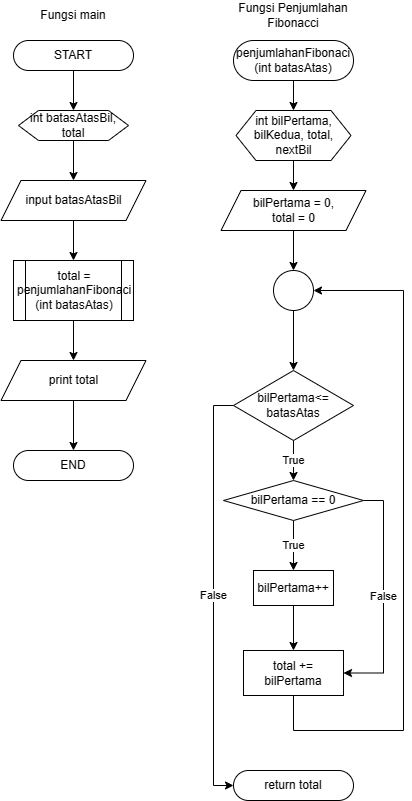

The diagram above was exported from draw.io. Its source (the exported page's mxGraphModel, read from the mxfile embedded in the PNG):
<mxGraphModel dx="1400" dy="615" grid="1" gridSize="10" guides="1" tooltips="1" connect="1" arrows="1" fold="1" page="1" pageScale="1" pageWidth="827" pageHeight="1169" math="0" shadow="0">
  <root>
    <mxCell id="0" />
    <mxCell id="1" parent="0" />
    <mxCell id="2WEYH4_YWILN1Wy5Z6Cz-8" value="" style="edgeStyle=orthogonalEdgeStyle;rounded=0;orthogonalLoop=1;jettySize=auto;html=1;" edge="1" parent="1" source="2WEYH4_YWILN1Wy5Z6Cz-1" target="2WEYH4_YWILN1Wy5Z6Cz-4">
      <mxGeometry relative="1" as="geometry" />
    </mxCell>
    <mxCell id="2WEYH4_YWILN1Wy5Z6Cz-1" value="START" style="rounded=1;whiteSpace=wrap;html=1;arcSize=50;" vertex="1" parent="1">
      <mxGeometry x="60" y="90" width="120" height="30" as="geometry" />
    </mxCell>
    <mxCell id="2WEYH4_YWILN1Wy5Z6Cz-2" value="END" style="rounded=1;whiteSpace=wrap;html=1;arcSize=50;" vertex="1" parent="1">
      <mxGeometry x="60" y="500" width="120" height="30" as="geometry" />
    </mxCell>
    <mxCell id="2WEYH4_YWILN1Wy5Z6Cz-3" value="Fungsi main" style="text;html=1;strokeColor=none;fillColor=none;align=center;verticalAlign=middle;whiteSpace=wrap;rounded=0;" vertex="1" parent="1">
      <mxGeometry x="70" y="50" width="100" height="30" as="geometry" />
    </mxCell>
    <mxCell id="2WEYH4_YWILN1Wy5Z6Cz-9" value="" style="edgeStyle=orthogonalEdgeStyle;rounded=0;orthogonalLoop=1;jettySize=auto;html=1;" edge="1" parent="1" source="2WEYH4_YWILN1Wy5Z6Cz-4" target="2WEYH4_YWILN1Wy5Z6Cz-5">
      <mxGeometry relative="1" as="geometry" />
    </mxCell>
    <mxCell id="2WEYH4_YWILN1Wy5Z6Cz-4" value="int batasAtasBil, total" style="shape=hexagon;perimeter=hexagonPerimeter2;whiteSpace=wrap;html=1;fixedSize=1;" vertex="1" parent="1">
      <mxGeometry x="65" y="160" width="110" height="30" as="geometry" />
    </mxCell>
    <mxCell id="2WEYH4_YWILN1Wy5Z6Cz-10" value="" style="edgeStyle=orthogonalEdgeStyle;rounded=0;orthogonalLoop=1;jettySize=auto;html=1;" edge="1" parent="1" source="2WEYH4_YWILN1Wy5Z6Cz-5" target="2WEYH4_YWILN1Wy5Z6Cz-6">
      <mxGeometry relative="1" as="geometry" />
    </mxCell>
    <mxCell id="2WEYH4_YWILN1Wy5Z6Cz-5" value="input batasAtasBil" style="shape=parallelogram;perimeter=parallelogramPerimeter;whiteSpace=wrap;html=1;fixedSize=1;" vertex="1" parent="1">
      <mxGeometry x="47.5" y="230" width="145" height="40" as="geometry" />
    </mxCell>
    <mxCell id="2WEYH4_YWILN1Wy5Z6Cz-12" value="" style="edgeStyle=orthogonalEdgeStyle;rounded=0;orthogonalLoop=1;jettySize=auto;html=1;" edge="1" parent="1" source="2WEYH4_YWILN1Wy5Z6Cz-6" target="2WEYH4_YWILN1Wy5Z6Cz-11">
      <mxGeometry relative="1" as="geometry" />
    </mxCell>
    <mxCell id="2WEYH4_YWILN1Wy5Z6Cz-6" value="total = penjumlahanFibonaci&lt;br&gt;(int batasAtas)" style="shape=process;whiteSpace=wrap;html=1;backgroundOutline=1;" vertex="1" parent="1">
      <mxGeometry x="60" y="310" width="120" height="60" as="geometry" />
    </mxCell>
    <mxCell id="2WEYH4_YWILN1Wy5Z6Cz-13" value="" style="edgeStyle=orthogonalEdgeStyle;rounded=0;orthogonalLoop=1;jettySize=auto;html=1;" edge="1" parent="1" source="2WEYH4_YWILN1Wy5Z6Cz-11" target="2WEYH4_YWILN1Wy5Z6Cz-2">
      <mxGeometry relative="1" as="geometry" />
    </mxCell>
    <mxCell id="2WEYH4_YWILN1Wy5Z6Cz-11" value="print total" style="shape=parallelogram;perimeter=parallelogramPerimeter;whiteSpace=wrap;html=1;fixedSize=1;" vertex="1" parent="1">
      <mxGeometry x="47.5" y="410" width="145" height="40" as="geometry" />
    </mxCell>
    <mxCell id="2WEYH4_YWILN1Wy5Z6Cz-14" value="Fungsi Penjumlahan Fibonacci" style="text;html=1;strokeColor=none;fillColor=none;align=center;verticalAlign=middle;whiteSpace=wrap;rounded=0;" vertex="1" parent="1">
      <mxGeometry x="280" y="50" width="120" height="30" as="geometry" />
    </mxCell>
    <mxCell id="2WEYH4_YWILN1Wy5Z6Cz-17" value="" style="edgeStyle=orthogonalEdgeStyle;rounded=0;orthogonalLoop=1;jettySize=auto;html=1;" edge="1" parent="1" source="2WEYH4_YWILN1Wy5Z6Cz-15" target="2WEYH4_YWILN1Wy5Z6Cz-16">
      <mxGeometry relative="1" as="geometry" />
    </mxCell>
    <mxCell id="2WEYH4_YWILN1Wy5Z6Cz-15" value="penjumlahanFibonaci&lt;br&gt;(int batasAtas)" style="rounded=1;whiteSpace=wrap;html=1;arcSize=50;" vertex="1" parent="1">
      <mxGeometry x="280" y="90" width="120" height="40" as="geometry" />
    </mxCell>
    <mxCell id="2WEYH4_YWILN1Wy5Z6Cz-25" value="" style="edgeStyle=orthogonalEdgeStyle;rounded=0;orthogonalLoop=1;jettySize=auto;html=1;" edge="1" parent="1" source="2WEYH4_YWILN1Wy5Z6Cz-16" target="2WEYH4_YWILN1Wy5Z6Cz-20">
      <mxGeometry relative="1" as="geometry" />
    </mxCell>
    <mxCell id="2WEYH4_YWILN1Wy5Z6Cz-16" value="int bilPertama, bilKedua, total, nextBil" style="shape=hexagon;perimeter=hexagonPerimeter2;whiteSpace=wrap;html=1;fixedSize=1;" vertex="1" parent="1">
      <mxGeometry x="282.5" y="160" width="115" height="50" as="geometry" />
    </mxCell>
    <mxCell id="nh275ZMLodYPQm28Bcik-6" value="True" style="edgeStyle=orthogonalEdgeStyle;rounded=0;orthogonalLoop=1;jettySize=auto;html=1;" edge="1" parent="1" source="2WEYH4_YWILN1Wy5Z6Cz-18" target="nh275ZMLodYPQm28Bcik-5">
      <mxGeometry relative="1" as="geometry" />
    </mxCell>
    <mxCell id="2WEYH4_YWILN1Wy5Z6Cz-18" value="bilPertama&amp;lt;= batasAtas" style="rhombus;whiteSpace=wrap;html=1;" vertex="1" parent="1">
      <mxGeometry x="280" y="420" width="120" height="70" as="geometry" />
    </mxCell>
    <mxCell id="2WEYH4_YWILN1Wy5Z6Cz-36" value="" style="edgeStyle=orthogonalEdgeStyle;rounded=0;orthogonalLoop=1;jettySize=auto;html=1;" edge="1" parent="1" source="2WEYH4_YWILN1Wy5Z6Cz-20" target="2WEYH4_YWILN1Wy5Z6Cz-35">
      <mxGeometry relative="1" as="geometry" />
    </mxCell>
    <mxCell id="2WEYH4_YWILN1Wy5Z6Cz-20" value="bilPertama = 0, &lt;br&gt;total = 0" style="shape=parallelogram;perimeter=parallelogramPerimeter;whiteSpace=wrap;html=1;fixedSize=1;" vertex="1" parent="1">
      <mxGeometry x="267.5" y="240" width="145" height="40" as="geometry" />
    </mxCell>
    <mxCell id="2WEYH4_YWILN1Wy5Z6Cz-22" value="total += bilPertama" style="rounded=0;whiteSpace=wrap;html=1;" vertex="1" parent="1">
      <mxGeometry x="290" y="700" width="100" height="45" as="geometry" />
    </mxCell>
    <mxCell id="2WEYH4_YWILN1Wy5Z6Cz-32" value="return total" style="rounded=1;whiteSpace=wrap;html=1;arcSize=50;" vertex="1" parent="1">
      <mxGeometry x="280" y="820" width="120" height="30" as="geometry" />
    </mxCell>
    <mxCell id="2WEYH4_YWILN1Wy5Z6Cz-34" value="" style="endArrow=classic;html=1;rounded=0;exitX=0.5;exitY=1;exitDx=0;exitDy=0;entryX=1;entryY=0.5;entryDx=0;entryDy=0;" edge="1" parent="1" source="2WEYH4_YWILN1Wy5Z6Cz-22" target="2WEYH4_YWILN1Wy5Z6Cz-35">
      <mxGeometry width="50" height="50" relative="1" as="geometry">
        <mxPoint x="390" y="812.5" as="sourcePoint" />
        <mxPoint x="440" y="340" as="targetPoint" />
        <Array as="points">
          <mxPoint x="340" y="780" />
          <mxPoint x="450" y="780" />
          <mxPoint x="450" y="340" />
        </Array>
      </mxGeometry>
    </mxCell>
    <mxCell id="2WEYH4_YWILN1Wy5Z6Cz-37" value="" style="edgeStyle=orthogonalEdgeStyle;rounded=0;orthogonalLoop=1;jettySize=auto;html=1;" edge="1" parent="1" source="2WEYH4_YWILN1Wy5Z6Cz-35" target="2WEYH4_YWILN1Wy5Z6Cz-18">
      <mxGeometry relative="1" as="geometry" />
    </mxCell>
    <mxCell id="2WEYH4_YWILN1Wy5Z6Cz-35" value="" style="ellipse;whiteSpace=wrap;html=1;" vertex="1" parent="1">
      <mxGeometry x="320" y="320" width="40" height="40" as="geometry" />
    </mxCell>
    <mxCell id="nh275ZMLodYPQm28Bcik-8" value="True" style="edgeStyle=orthogonalEdgeStyle;rounded=0;orthogonalLoop=1;jettySize=auto;html=1;" edge="1" parent="1" source="nh275ZMLodYPQm28Bcik-5" target="nh275ZMLodYPQm28Bcik-7">
      <mxGeometry relative="1" as="geometry" />
    </mxCell>
    <mxCell id="nh275ZMLodYPQm28Bcik-13" value="False" style="edgeStyle=orthogonalEdgeStyle;rounded=0;orthogonalLoop=1;jettySize=auto;html=1;entryX=1;entryY=0.5;entryDx=0;entryDy=0;" edge="1" parent="1" source="nh275ZMLodYPQm28Bcik-5" target="2WEYH4_YWILN1Wy5Z6Cz-22">
      <mxGeometry relative="1" as="geometry">
        <Array as="points">
          <mxPoint x="430" y="550" />
          <mxPoint x="430" y="723" />
        </Array>
      </mxGeometry>
    </mxCell>
    <mxCell id="nh275ZMLodYPQm28Bcik-5" value="bilPertama == 0" style="rhombus;whiteSpace=wrap;html=1;" vertex="1" parent="1">
      <mxGeometry x="270" y="530" width="140" height="40" as="geometry" />
    </mxCell>
    <mxCell id="nh275ZMLodYPQm28Bcik-11" value="" style="edgeStyle=orthogonalEdgeStyle;rounded=0;orthogonalLoop=1;jettySize=auto;html=1;" edge="1" parent="1" source="nh275ZMLodYPQm28Bcik-7" target="2WEYH4_YWILN1Wy5Z6Cz-22">
      <mxGeometry relative="1" as="geometry" />
    </mxCell>
    <mxCell id="nh275ZMLodYPQm28Bcik-7" value="bilPertama++" style="rounded=0;whiteSpace=wrap;html=1;" vertex="1" parent="1">
      <mxGeometry x="300" y="620" width="80" height="35" as="geometry" />
    </mxCell>
    <mxCell id="nh275ZMLodYPQm28Bcik-10" value="False" style="endArrow=classic;html=1;rounded=0;exitX=0;exitY=0.5;exitDx=0;exitDy=0;entryX=0;entryY=0.5;entryDx=0;entryDy=0;" edge="1" parent="1" source="2WEYH4_YWILN1Wy5Z6Cz-18" target="2WEYH4_YWILN1Wy5Z6Cz-32">
      <mxGeometry width="50" height="50" relative="1" as="geometry">
        <mxPoint x="460" y="650" as="sourcePoint" />
        <mxPoint x="510" y="600" as="targetPoint" />
        <Array as="points">
          <mxPoint x="260" y="455" />
          <mxPoint x="260" y="835" />
        </Array>
      </mxGeometry>
    </mxCell>
  </root>
</mxGraphModel>